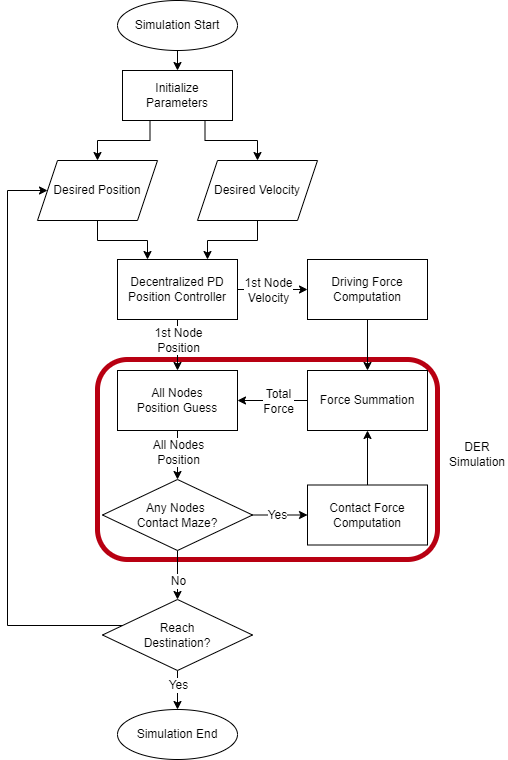

The diagram above was exported from draw.io. Its source (the exported page's mxGraphModel, read from the mxfile embedded in the PNG):
<mxGraphModel dx="1185" dy="588" grid="1" gridSize="10" guides="1" tooltips="1" connect="1" arrows="1" fold="1" page="1" pageScale="1" pageWidth="827" pageHeight="1169" math="0" shadow="0">
  <root>
    <mxCell id="WIyWlLk6GJQsqaUBKTNV-0" />
    <mxCell id="WIyWlLk6GJQsqaUBKTNV-1" parent="WIyWlLk6GJQsqaUBKTNV-0" />
    <mxCell id="gKIFMCZ8GEizzPyBHaAB-2" value="" style="rounded=1;whiteSpace=wrap;html=1;shadow=0;fillColor=none;strokeColor=#B80012;strokeWidth=5;" vertex="1" parent="WIyWlLk6GJQsqaUBKTNV-1">
      <mxGeometry x="320" y="400" width="340" height="200" as="geometry" />
    </mxCell>
    <mxCell id="M2q-m7pY_txA_Ze_Mszb-9" style="edgeStyle=orthogonalEdgeStyle;rounded=0;orthogonalLoop=1;jettySize=auto;html=1;exitX=0.5;exitY=1;exitDx=0;exitDy=0;entryX=0.5;entryY=0;entryDx=0;entryDy=0;" parent="WIyWlLk6GJQsqaUBKTNV-1" source="avf5WzdsGy2TMb6OzjQW-0" target="Kg_n0szuzmKHBpvW56eu-0" edge="1">
      <mxGeometry relative="1" as="geometry" />
    </mxCell>
    <mxCell id="avf5WzdsGy2TMb6OzjQW-0" value="Simulation Start" style="ellipse;whiteSpace=wrap;html=1;" parent="WIyWlLk6GJQsqaUBKTNV-1" vertex="1">
      <mxGeometry x="340" y="41" width="120" height="50" as="geometry" />
    </mxCell>
    <mxCell id="k_5qVv6HBmocBDCs8Lyh-1" style="edgeStyle=orthogonalEdgeStyle;rounded=0;orthogonalLoop=1;jettySize=auto;html=1;exitX=0.25;exitY=1;exitDx=0;exitDy=0;" parent="WIyWlLk6GJQsqaUBKTNV-1" source="Kg_n0szuzmKHBpvW56eu-0" target="M2q-m7pY_txA_Ze_Mszb-0" edge="1">
      <mxGeometry relative="1" as="geometry" />
    </mxCell>
    <mxCell id="k_5qVv6HBmocBDCs8Lyh-2" style="edgeStyle=orthogonalEdgeStyle;rounded=0;orthogonalLoop=1;jettySize=auto;html=1;exitX=0.75;exitY=1;exitDx=0;exitDy=0;" parent="WIyWlLk6GJQsqaUBKTNV-1" source="Kg_n0szuzmKHBpvW56eu-0" target="M2q-m7pY_txA_Ze_Mszb-1" edge="1">
      <mxGeometry relative="1" as="geometry" />
    </mxCell>
    <mxCell id="Kg_n0szuzmKHBpvW56eu-0" value="Initialize Parameters" style="rounded=0;whiteSpace=wrap;html=1;" parent="WIyWlLk6GJQsqaUBKTNV-1" vertex="1">
      <mxGeometry x="345" y="111" width="110" height="50" as="geometry" />
    </mxCell>
    <mxCell id="k_5qVv6HBmocBDCs8Lyh-4" style="edgeStyle=orthogonalEdgeStyle;rounded=0;orthogonalLoop=1;jettySize=auto;html=1;exitX=0.5;exitY=1;exitDx=0;exitDy=0;entryX=0.25;entryY=0;entryDx=0;entryDy=0;" parent="WIyWlLk6GJQsqaUBKTNV-1" source="M2q-m7pY_txA_Ze_Mszb-0" target="k_5qVv6HBmocBDCs8Lyh-3" edge="1">
      <mxGeometry relative="1" as="geometry" />
    </mxCell>
    <mxCell id="M2q-m7pY_txA_Ze_Mszb-0" value="Desired Position" style="shape=parallelogram;perimeter=parallelogramPerimeter;whiteSpace=wrap;html=1;fixedSize=1;" parent="WIyWlLk6GJQsqaUBKTNV-1" vertex="1">
      <mxGeometry x="260" y="201" width="120" height="60" as="geometry" />
    </mxCell>
    <mxCell id="k_5qVv6HBmocBDCs8Lyh-5" style="edgeStyle=orthogonalEdgeStyle;rounded=0;orthogonalLoop=1;jettySize=auto;html=1;exitX=0.5;exitY=1;exitDx=0;exitDy=0;entryX=0.75;entryY=0;entryDx=0;entryDy=0;" parent="WIyWlLk6GJQsqaUBKTNV-1" source="M2q-m7pY_txA_Ze_Mszb-1" target="k_5qVv6HBmocBDCs8Lyh-3" edge="1">
      <mxGeometry relative="1" as="geometry" />
    </mxCell>
    <mxCell id="M2q-m7pY_txA_Ze_Mszb-1" value="Desired Velocity" style="shape=parallelogram;perimeter=parallelogramPerimeter;whiteSpace=wrap;html=1;fixedSize=1;" parent="WIyWlLk6GJQsqaUBKTNV-1" vertex="1">
      <mxGeometry x="420" y="201" width="120" height="60" as="geometry" />
    </mxCell>
    <mxCell id="k_5qVv6HBmocBDCs8Lyh-7" value="" style="edgeStyle=orthogonalEdgeStyle;rounded=0;orthogonalLoop=1;jettySize=auto;html=1;" parent="WIyWlLk6GJQsqaUBKTNV-1" source="M2q-m7pY_txA_Ze_Mszb-10" target="M2q-m7pY_txA_Ze_Mszb-17" edge="1">
      <mxGeometry relative="1" as="geometry">
        <Array as="points">
          <mxPoint x="400" y="500" />
          <mxPoint x="400" y="500" />
        </Array>
      </mxGeometry>
    </mxCell>
    <mxCell id="k_5qVv6HBmocBDCs8Lyh-11" value="All Nodes&lt;br&gt;Position" style="edgeLabel;html=1;align=center;verticalAlign=middle;resizable=0;points=[];" parent="k_5qVv6HBmocBDCs8Lyh-7" vertex="1" connectable="0">
      <mxGeometry x="-0.161" relative="1" as="geometry">
        <mxPoint as="offset" />
      </mxGeometry>
    </mxCell>
    <mxCell id="M2q-m7pY_txA_Ze_Mszb-10" value="All Nodes&lt;br&gt;Position Guess" style="rounded=0;whiteSpace=wrap;html=1;" parent="WIyWlLk6GJQsqaUBKTNV-1" vertex="1">
      <mxGeometry x="340" y="411" width="120" height="60" as="geometry" />
    </mxCell>
    <mxCell id="k_5qVv6HBmocBDCs8Lyh-13" value="" style="edgeStyle=orthogonalEdgeStyle;rounded=0;orthogonalLoop=1;jettySize=auto;html=1;" parent="WIyWlLk6GJQsqaUBKTNV-1" source="M2q-m7pY_txA_Ze_Mszb-17" target="k_5qVv6HBmocBDCs8Lyh-12" edge="1">
      <mxGeometry relative="1" as="geometry" />
    </mxCell>
    <mxCell id="k_5qVv6HBmocBDCs8Lyh-14" value="No" style="edgeLabel;html=1;align=center;verticalAlign=middle;resizable=0;points=[];" parent="k_5qVv6HBmocBDCs8Lyh-13" vertex="1" connectable="0">
      <mxGeometry x="-0.2005" relative="1" as="geometry">
        <mxPoint y="10" as="offset" />
      </mxGeometry>
    </mxCell>
    <mxCell id="k_5qVv6HBmocBDCs8Lyh-16" value="" style="edgeStyle=orthogonalEdgeStyle;rounded=0;orthogonalLoop=1;jettySize=auto;html=1;" parent="WIyWlLk6GJQsqaUBKTNV-1" source="M2q-m7pY_txA_Ze_Mszb-17" target="M2q-m7pY_txA_Ze_Mszb-19" edge="1">
      <mxGeometry relative="1" as="geometry" />
    </mxCell>
    <mxCell id="k_5qVv6HBmocBDCs8Lyh-23" value="Yes" style="edgeLabel;html=1;align=center;verticalAlign=middle;resizable=0;points=[];" parent="k_5qVv6HBmocBDCs8Lyh-16" vertex="1" connectable="0">
      <mxGeometry x="-0.2218" y="-1" relative="1" as="geometry">
        <mxPoint x="3" y="-1" as="offset" />
      </mxGeometry>
    </mxCell>
    <mxCell id="M2q-m7pY_txA_Ze_Mszb-17" value="Any Nodes &lt;br&gt;Contact Maze?" style="rhombus;whiteSpace=wrap;html=1;" parent="WIyWlLk6GJQsqaUBKTNV-1" vertex="1">
      <mxGeometry x="325" y="520" width="150" height="71" as="geometry" />
    </mxCell>
    <mxCell id="k_5qVv6HBmocBDCs8Lyh-19" value="" style="edgeStyle=orthogonalEdgeStyle;rounded=0;orthogonalLoop=1;jettySize=auto;html=1;" parent="WIyWlLk6GJQsqaUBKTNV-1" source="M2q-m7pY_txA_Ze_Mszb-18" target="M2q-m7pY_txA_Ze_Mszb-38" edge="1">
      <mxGeometry relative="1" as="geometry" />
    </mxCell>
    <mxCell id="M2q-m7pY_txA_Ze_Mszb-18" value="Driving Force Computation" style="rounded=0;whiteSpace=wrap;html=1;" parent="WIyWlLk6GJQsqaUBKTNV-1" vertex="1">
      <mxGeometry x="530" y="300" width="120" height="60" as="geometry" />
    </mxCell>
    <mxCell id="k_5qVv6HBmocBDCs8Lyh-17" value="" style="edgeStyle=orthogonalEdgeStyle;rounded=0;orthogonalLoop=1;jettySize=auto;html=1;" parent="WIyWlLk6GJQsqaUBKTNV-1" source="M2q-m7pY_txA_Ze_Mszb-19" target="M2q-m7pY_txA_Ze_Mszb-38" edge="1">
      <mxGeometry relative="1" as="geometry" />
    </mxCell>
    <mxCell id="M2q-m7pY_txA_Ze_Mszb-19" value="Contact Force Computation" style="rounded=0;whiteSpace=wrap;html=1;" parent="WIyWlLk6GJQsqaUBKTNV-1" vertex="1">
      <mxGeometry x="530" y="525.5" width="120" height="60" as="geometry" />
    </mxCell>
    <mxCell id="k_5qVv6HBmocBDCs8Lyh-18" style="edgeStyle=orthogonalEdgeStyle;rounded=0;orthogonalLoop=1;jettySize=auto;html=1;" parent="WIyWlLk6GJQsqaUBKTNV-1" source="M2q-m7pY_txA_Ze_Mszb-38" target="M2q-m7pY_txA_Ze_Mszb-10" edge="1">
      <mxGeometry relative="1" as="geometry" />
    </mxCell>
    <mxCell id="k_5qVv6HBmocBDCs8Lyh-22" value="Total&lt;br&gt;Force" style="edgeLabel;html=1;align=center;verticalAlign=middle;resizable=0;points=[];" parent="k_5qVv6HBmocBDCs8Lyh-18" vertex="1" connectable="0">
      <mxGeometry x="-0.1314" y="1" relative="1" as="geometry">
        <mxPoint y="-1" as="offset" />
      </mxGeometry>
    </mxCell>
    <mxCell id="M2q-m7pY_txA_Ze_Mszb-38" value="Force Summation" style="rounded=0;whiteSpace=wrap;html=1;" parent="WIyWlLk6GJQsqaUBKTNV-1" vertex="1">
      <mxGeometry x="530" y="411" width="120" height="60" as="geometry" />
    </mxCell>
    <mxCell id="M2q-m7pY_txA_Ze_Mszb-44" value="Simulation End" style="ellipse;whiteSpace=wrap;html=1;" parent="WIyWlLk6GJQsqaUBKTNV-1" vertex="1">
      <mxGeometry x="340" y="750" width="120" height="50" as="geometry" />
    </mxCell>
    <mxCell id="k_5qVv6HBmocBDCs8Lyh-6" value="" style="edgeStyle=orthogonalEdgeStyle;rounded=0;orthogonalLoop=1;jettySize=auto;html=1;" parent="WIyWlLk6GJQsqaUBKTNV-1" source="k_5qVv6HBmocBDCs8Lyh-3" target="M2q-m7pY_txA_Ze_Mszb-10" edge="1">
      <mxGeometry relative="1" as="geometry">
        <Array as="points">
          <mxPoint x="400" y="380" />
          <mxPoint x="400" y="380" />
        </Array>
      </mxGeometry>
    </mxCell>
    <mxCell id="k_5qVv6HBmocBDCs8Lyh-8" value="1st Node&lt;br&gt;Position" style="edgeLabel;html=1;align=center;verticalAlign=middle;resizable=0;points=[];" parent="k_5qVv6HBmocBDCs8Lyh-6" vertex="1" connectable="0">
      <mxGeometry x="-0.2885" y="1" relative="1" as="geometry">
        <mxPoint x="-1" y="2" as="offset" />
      </mxGeometry>
    </mxCell>
    <mxCell id="k_5qVv6HBmocBDCs8Lyh-20" value="" style="edgeStyle=orthogonalEdgeStyle;rounded=0;orthogonalLoop=1;jettySize=auto;html=1;" parent="WIyWlLk6GJQsqaUBKTNV-1" source="k_5qVv6HBmocBDCs8Lyh-3" target="M2q-m7pY_txA_Ze_Mszb-18" edge="1">
      <mxGeometry relative="1" as="geometry" />
    </mxCell>
    <mxCell id="k_5qVv6HBmocBDCs8Lyh-21" value="1st Node&lt;br&gt;Velocity" style="edgeLabel;html=1;align=center;verticalAlign=middle;resizable=0;points=[];" parent="k_5qVv6HBmocBDCs8Lyh-20" vertex="1" connectable="0">
      <mxGeometry x="-0.2778" relative="1" as="geometry">
        <mxPoint x="5" as="offset" />
      </mxGeometry>
    </mxCell>
    <mxCell id="k_5qVv6HBmocBDCs8Lyh-3" value="Decentralized PD Position Controller" style="rounded=0;whiteSpace=wrap;html=1;" parent="WIyWlLk6GJQsqaUBKTNV-1" vertex="1">
      <mxGeometry x="340" y="300" width="120" height="60" as="geometry" />
    </mxCell>
    <mxCell id="k_5qVv6HBmocBDCs8Lyh-15" value="" style="edgeStyle=orthogonalEdgeStyle;rounded=0;orthogonalLoop=1;jettySize=auto;html=1;" parent="WIyWlLk6GJQsqaUBKTNV-1" source="k_5qVv6HBmocBDCs8Lyh-12" target="M2q-m7pY_txA_Ze_Mszb-44" edge="1">
      <mxGeometry relative="1" as="geometry" />
    </mxCell>
    <mxCell id="k_5qVv6HBmocBDCs8Lyh-24" value="Yes" style="edgeLabel;html=1;align=center;verticalAlign=middle;resizable=0;points=[];" parent="k_5qVv6HBmocBDCs8Lyh-15" vertex="1" connectable="0">
      <mxGeometry x="-0.2964" relative="1" as="geometry">
        <mxPoint as="offset" />
      </mxGeometry>
    </mxCell>
    <mxCell id="k_5qVv6HBmocBDCs8Lyh-25" style="edgeStyle=orthogonalEdgeStyle;rounded=0;orthogonalLoop=1;jettySize=auto;html=1;entryX=0;entryY=0.5;entryDx=0;entryDy=0;" parent="WIyWlLk6GJQsqaUBKTNV-1" source="k_5qVv6HBmocBDCs8Lyh-12" target="M2q-m7pY_txA_Ze_Mszb-0" edge="1">
      <mxGeometry relative="1" as="geometry">
        <Array as="points">
          <mxPoint x="230" y="666" />
          <mxPoint x="230" y="231" />
        </Array>
      </mxGeometry>
    </mxCell>
    <mxCell id="k_5qVv6HBmocBDCs8Lyh-12" value="Reach&lt;br&gt;Destination?" style="rhombus;whiteSpace=wrap;html=1;" parent="WIyWlLk6GJQsqaUBKTNV-1" vertex="1">
      <mxGeometry x="325" y="640" width="150" height="71" as="geometry" />
    </mxCell>
    <mxCell id="gKIFMCZ8GEizzPyBHaAB-3" value="DER&lt;br&gt;Simulation" style="text;html=1;strokeColor=none;fillColor=none;align=center;verticalAlign=middle;whiteSpace=wrap;rounded=0;shadow=0;opacity=0;" vertex="1" parent="WIyWlLk6GJQsqaUBKTNV-1">
      <mxGeometry x="670" y="480" width="60" height="30" as="geometry" />
    </mxCell>
  </root>
</mxGraphModel>